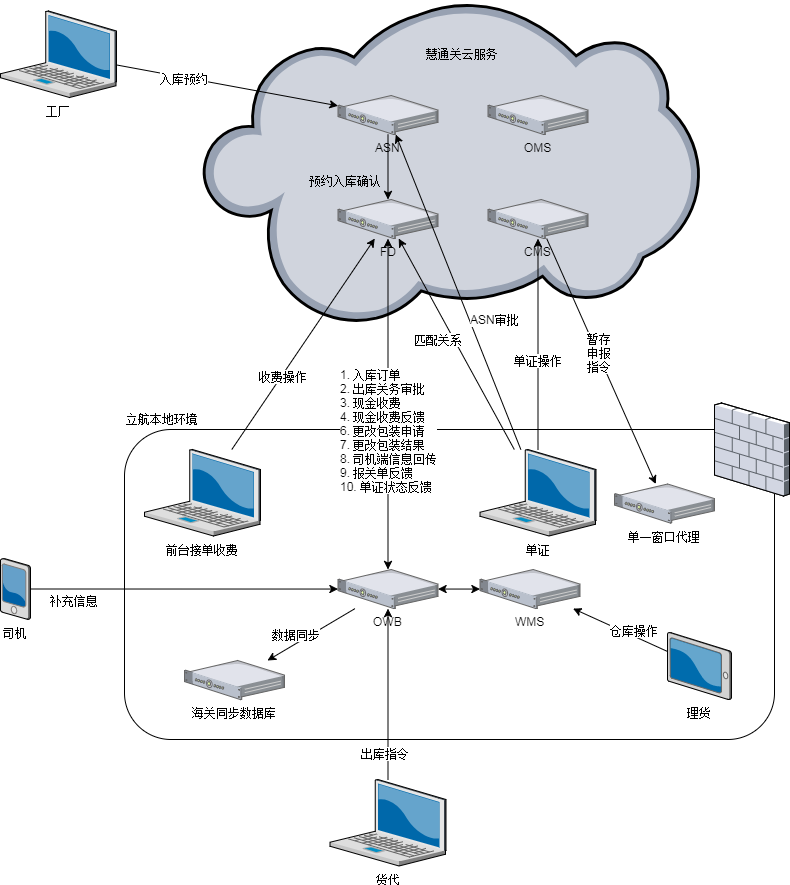

The diagram above was exported from draw.io. Its source (the exported page's mxGraphModel, read from the mxfile embedded in the PNG):
<mxGraphModel dx="1090" dy="789" grid="1" gridSize="10" guides="1" tooltips="1" connect="1" arrows="1" fold="1" page="1" pageScale="1" pageWidth="827" pageHeight="1169" math="0" shadow="0">
  <root>
    <mxCell id="0" />
    <mxCell id="1" parent="0" />
    <mxCell id="y3wmAX_oc7zn2RYR2yW5-16" value="" style="rounded=1;whiteSpace=wrap;html=1;" vertex="1" parent="1">
      <mxGeometry x="140" y="530" width="650" height="310" as="geometry" />
    </mxCell>
    <mxCell id="y3wmAX_oc7zn2RYR2yW5-2" value="" style="verticalLabelPosition=bottom;aspect=fixed;html=1;verticalAlign=top;strokeColor=none;align=center;outlineConnect=0;shape=mxgraph.citrix.cloud;" vertex="1" parent="1">
      <mxGeometry x="218" y="101.5" width="497" height="325" as="geometry" />
    </mxCell>
    <mxCell id="y3wmAX_oc7zn2RYR2yW5-45" style="edgeStyle=none;rounded=0;html=1;startArrow=none;startFill=0;jettySize=auto;orthogonalLoop=1;" edge="1" parent="1" source="y3wmAX_oc7zn2RYR2yW5-3" target="y3wmAX_oc7zn2RYR2yW5-44">
      <mxGeometry relative="1" as="geometry" />
    </mxCell>
    <mxCell id="y3wmAX_oc7zn2RYR2yW5-50" value="暂存&lt;br&gt;申报&lt;br&gt;指令&lt;br&gt;" style="text;html=1;resizable=0;points=[];align=center;verticalAlign=middle;labelBackgroundColor=#ffffff;" vertex="1" connectable="0" parent="y3wmAX_oc7zn2RYR2yW5-45">
      <mxGeometry x="-0.0676" y="2" relative="1" as="geometry">
        <mxPoint as="offset" />
      </mxGeometry>
    </mxCell>
    <mxCell id="y3wmAX_oc7zn2RYR2yW5-3" value="CMS" style="verticalLabelPosition=bottom;aspect=fixed;html=1;verticalAlign=top;strokeColor=none;align=center;outlineConnect=0;shape=mxgraph.citrix.1u_2u_server;" vertex="1" parent="1">
      <mxGeometry x="503.5" y="300" width="100" height="39.1" as="geometry" />
    </mxCell>
    <mxCell id="y3wmAX_oc7zn2RYR2yW5-30" style="edgeStyle=none;rounded=0;html=1;startArrow=none;startFill=0;jettySize=auto;orthogonalLoop=1;" edge="1" parent="1" source="y3wmAX_oc7zn2RYR2yW5-4" target="y3wmAX_oc7zn2RYR2yW5-5">
      <mxGeometry relative="1" as="geometry" />
    </mxCell>
    <mxCell id="y3wmAX_oc7zn2RYR2yW5-47" value="预约入库确认" style="text;html=1;resizable=0;points=[];align=center;verticalAlign=middle;labelBackgroundColor=none;" vertex="1" connectable="0" parent="y3wmAX_oc7zn2RYR2yW5-30">
      <mxGeometry x="0.4453" y="3" relative="1" as="geometry">
        <mxPoint x="-46.5" y="-2" as="offset" />
      </mxGeometry>
    </mxCell>
    <mxCell id="y3wmAX_oc7zn2RYR2yW5-4" value="ASN" style="verticalLabelPosition=bottom;aspect=fixed;html=1;verticalAlign=top;strokeColor=none;align=center;outlineConnect=0;shape=mxgraph.citrix.1u_2u_server;" vertex="1" parent="1">
      <mxGeometry x="353.5" y="196" width="100" height="39.1" as="geometry" />
    </mxCell>
    <mxCell id="y3wmAX_oc7zn2RYR2yW5-22" style="edgeStyle=none;rounded=0;html=1;jettySize=auto;orthogonalLoop=1;startArrow=classic;startFill=1;" edge="1" parent="1" source="y3wmAX_oc7zn2RYR2yW5-5" target="y3wmAX_oc7zn2RYR2yW5-7">
      <mxGeometry relative="1" as="geometry" />
    </mxCell>
    <mxCell id="y3wmAX_oc7zn2RYR2yW5-33" value="&lt;div style=&quot;text-align: left&quot;&gt;1. 入库订单&lt;/div&gt;&lt;div style=&quot;text-align: left&quot;&gt;2. 出库关务审批&lt;/div&gt;&lt;div style=&quot;text-align: left&quot;&gt;3. 现金收费&lt;/div&gt;&lt;div style=&quot;text-align: left&quot;&gt;4. 现金收费反馈&lt;/div&gt;&lt;div style=&quot;text-align: left&quot;&gt;6. 更改包装申请&lt;/div&gt;&lt;div style=&quot;text-align: left&quot;&gt;7. 更改包装结果&lt;/div&gt;&lt;div style=&quot;text-align: left&quot;&gt;8. 司机端信息回传&lt;/div&gt;&lt;div style=&quot;text-align: left&quot;&gt;9. 报关单反馈&lt;/div&gt;&lt;div style=&quot;text-align: left&quot;&gt;10. 单证状态反馈&lt;/div&gt;" style="text;html=1;resizable=0;points=[];align=center;verticalAlign=middle;labelBackgroundColor=#ffffff;" vertex="1" connectable="0" parent="y3wmAX_oc7zn2RYR2yW5-22">
      <mxGeometry x="-0.1786" y="1" relative="1" as="geometry">
        <mxPoint x="-1" y="55" as="offset" />
      </mxGeometry>
    </mxCell>
    <mxCell id="y3wmAX_oc7zn2RYR2yW5-5" value="FD" style="verticalLabelPosition=bottom;aspect=fixed;html=1;verticalAlign=top;strokeColor=none;align=center;outlineConnect=0;shape=mxgraph.citrix.1u_2u_server;" vertex="1" parent="1">
      <mxGeometry x="353.5" y="300" width="100" height="39.1" as="geometry" />
    </mxCell>
    <mxCell id="y3wmAX_oc7zn2RYR2yW5-6" value="" style="verticalLabelPosition=bottom;aspect=fixed;html=1;verticalAlign=top;strokeColor=none;align=center;outlineConnect=0;shape=mxgraph.citrix.firewall;" vertex="1" parent="1">
      <mxGeometry x="730" y="503.5" width="75" height="93" as="geometry" />
    </mxCell>
    <mxCell id="y3wmAX_oc7zn2RYR2yW5-53" style="edgeStyle=none;rounded=0;html=1;startArrow=classic;startFill=1;jettySize=auto;orthogonalLoop=1;" edge="1" parent="1" source="y3wmAX_oc7zn2RYR2yW5-7" target="y3wmAX_oc7zn2RYR2yW5-51">
      <mxGeometry relative="1" as="geometry" />
    </mxCell>
    <mxCell id="y3wmAX_oc7zn2RYR2yW5-56" style="edgeStyle=none;rounded=0;html=1;startArrow=none;startFill=0;jettySize=auto;orthogonalLoop=1;" edge="1" parent="1" source="y3wmAX_oc7zn2RYR2yW5-7" target="y3wmAX_oc7zn2RYR2yW5-55">
      <mxGeometry relative="1" as="geometry" />
    </mxCell>
    <mxCell id="y3wmAX_oc7zn2RYR2yW5-57" value="数据同步" style="text;html=1;resizable=0;points=[];align=center;verticalAlign=middle;labelBackgroundColor=#ffffff;" vertex="1" connectable="0" parent="y3wmAX_oc7zn2RYR2yW5-56">
      <mxGeometry x="0.5106" y="-2" relative="1" as="geometry">
        <mxPoint x="8.5" y="-12" as="offset" />
      </mxGeometry>
    </mxCell>
    <mxCell id="y3wmAX_oc7zn2RYR2yW5-7" value="OWB" style="verticalLabelPosition=bottom;aspect=fixed;html=1;verticalAlign=top;strokeColor=none;align=center;outlineConnect=0;shape=mxgraph.citrix.1u_2u_server;" vertex="1" parent="1">
      <mxGeometry x="353.5" y="670" width="100" height="39.1" as="geometry" />
    </mxCell>
    <mxCell id="y3wmAX_oc7zn2RYR2yW5-13" value="OMS" style="verticalLabelPosition=bottom;aspect=fixed;html=1;verticalAlign=top;strokeColor=none;align=center;outlineConnect=0;shape=mxgraph.citrix.1u_2u_server;" vertex="1" parent="1">
      <mxGeometry x="503.5" y="196" width="100" height="39.1" as="geometry" />
    </mxCell>
    <mxCell id="y3wmAX_oc7zn2RYR2yW5-15" style="edgeStyle=none;rounded=0;html=1;jettySize=auto;orthogonalLoop=1;" edge="1" parent="1" source="y3wmAX_oc7zn2RYR2yW5-14" target="y3wmAX_oc7zn2RYR2yW5-4">
      <mxGeometry relative="1" as="geometry" />
    </mxCell>
    <mxCell id="y3wmAX_oc7zn2RYR2yW5-32" value="入库预约" style="text;html=1;resizable=0;points=[];align=center;verticalAlign=middle;labelBackgroundColor=#ffffff;" vertex="1" connectable="0" parent="y3wmAX_oc7zn2RYR2yW5-15">
      <mxGeometry x="-0.3844" y="-1" relative="1" as="geometry">
        <mxPoint as="offset" />
      </mxGeometry>
    </mxCell>
    <mxCell id="y3wmAX_oc7zn2RYR2yW5-14" value="工厂" style="verticalLabelPosition=bottom;aspect=fixed;html=1;verticalAlign=top;strokeColor=none;align=center;outlineConnect=0;shape=mxgraph.citrix.laptop_2;" vertex="1" parent="1">
      <mxGeometry x="16" y="111.5" width="116" height="86.5" as="geometry" />
    </mxCell>
    <mxCell id="y3wmAX_oc7zn2RYR2yW5-19" style="edgeStyle=none;rounded=0;html=1;jettySize=auto;orthogonalLoop=1;" edge="1" parent="1" source="y3wmAX_oc7zn2RYR2yW5-17" target="y3wmAX_oc7zn2RYR2yW5-5">
      <mxGeometry relative="1" as="geometry" />
    </mxCell>
    <mxCell id="y3wmAX_oc7zn2RYR2yW5-38" value="收费操作" style="text;html=1;resizable=0;points=[];align=center;verticalAlign=middle;labelBackgroundColor=#ffffff;" vertex="1" connectable="0" parent="y3wmAX_oc7zn2RYR2yW5-19">
      <mxGeometry x="-0.2915" y="-1" relative="1" as="geometry">
        <mxPoint as="offset" />
      </mxGeometry>
    </mxCell>
    <mxCell id="y3wmAX_oc7zn2RYR2yW5-17" value="前台接单收费" style="verticalLabelPosition=bottom;aspect=fixed;html=1;verticalAlign=top;strokeColor=none;align=center;outlineConnect=0;shape=mxgraph.citrix.laptop_2;" vertex="1" parent="1">
      <mxGeometry x="160" y="550" width="116" height="86.5" as="geometry" />
    </mxCell>
    <mxCell id="y3wmAX_oc7zn2RYR2yW5-24" style="edgeStyle=none;rounded=0;html=1;startArrow=none;startFill=0;jettySize=auto;orthogonalLoop=1;" edge="1" parent="1" source="y3wmAX_oc7zn2RYR2yW5-23" target="y3wmAX_oc7zn2RYR2yW5-51">
      <mxGeometry relative="1" as="geometry" />
    </mxCell>
    <mxCell id="y3wmAX_oc7zn2RYR2yW5-54" value="仓库操作" style="text;html=1;resizable=0;points=[];align=center;verticalAlign=middle;labelBackgroundColor=#ffffff;" vertex="1" connectable="0" parent="y3wmAX_oc7zn2RYR2yW5-24">
      <mxGeometry x="-0.6109" y="2" relative="1" as="geometry">
        <mxPoint x="-14" y="-15.5" as="offset" />
      </mxGeometry>
    </mxCell>
    <mxCell id="y3wmAX_oc7zn2RYR2yW5-23" value="理货" style="verticalLabelPosition=bottom;aspect=fixed;html=1;verticalAlign=top;strokeColor=none;align=center;outlineConnect=0;shape=mxgraph.citrix.tablet_2;" vertex="1" parent="1">
      <mxGeometry x="683" y="733" width="64" height="67" as="geometry" />
    </mxCell>
    <mxCell id="y3wmAX_oc7zn2RYR2yW5-26" style="edgeStyle=none;rounded=0;html=1;startArrow=none;startFill=0;jettySize=auto;orthogonalLoop=1;" edge="1" parent="1" source="y3wmAX_oc7zn2RYR2yW5-25" target="y3wmAX_oc7zn2RYR2yW5-7">
      <mxGeometry relative="1" as="geometry" />
    </mxCell>
    <mxCell id="y3wmAX_oc7zn2RYR2yW5-37" value="出库指令" style="text;html=1;resizable=0;points=[];align=center;verticalAlign=middle;labelBackgroundColor=#ffffff;" vertex="1" connectable="0" parent="y3wmAX_oc7zn2RYR2yW5-26">
      <mxGeometry x="-0.6897" y="3" relative="1" as="geometry">
        <mxPoint as="offset" />
      </mxGeometry>
    </mxCell>
    <mxCell id="y3wmAX_oc7zn2RYR2yW5-25" value="货代" style="verticalLabelPosition=bottom;aspect=fixed;html=1;verticalAlign=top;strokeColor=none;align=center;outlineConnect=0;shape=mxgraph.citrix.laptop_2;" vertex="1" parent="1">
      <mxGeometry x="345.5" y="880" width="116" height="86.5" as="geometry" />
    </mxCell>
    <mxCell id="y3wmAX_oc7zn2RYR2yW5-31" style="edgeStyle=none;rounded=0;html=1;startArrow=none;startFill=0;jettySize=auto;orthogonalLoop=1;" edge="1" parent="1" source="y3wmAX_oc7zn2RYR2yW5-27" target="y3wmAX_oc7zn2RYR2yW5-7">
      <mxGeometry relative="1" as="geometry">
        <mxPoint x="180" y="440" as="targetPoint" />
      </mxGeometry>
    </mxCell>
    <mxCell id="y3wmAX_oc7zn2RYR2yW5-34" value="补充信息" style="text;html=1;resizable=0;points=[];align=center;verticalAlign=middle;labelBackgroundColor=#ffffff;" vertex="1" connectable="0" parent="y3wmAX_oc7zn2RYR2yW5-31">
      <mxGeometry x="-0.2419" y="-1" relative="1" as="geometry">
        <mxPoint x="-73" y="9.5" as="offset" />
      </mxGeometry>
    </mxCell>
    <mxCell id="y3wmAX_oc7zn2RYR2yW5-27" value="司机" style="verticalLabelPosition=bottom;aspect=fixed;html=1;verticalAlign=top;strokeColor=none;align=center;outlineConnect=0;shape=mxgraph.citrix.pda;" vertex="1" parent="1">
      <mxGeometry x="16" y="659" width="30" height="61" as="geometry" />
    </mxCell>
    <mxCell id="y3wmAX_oc7zn2RYR2yW5-35" value="立航本地环境" style="text;html=1;resizable=0;points=[];autosize=1;align=left;verticalAlign=top;spacingTop=-4;" vertex="1" parent="1">
      <mxGeometry x="140" y="510" width="90" height="20" as="geometry" />
    </mxCell>
    <mxCell id="y3wmAX_oc7zn2RYR2yW5-36" value="慧通关云服务" style="text;html=1;resizable=0;points=[];autosize=1;align=left;verticalAlign=top;spacingTop=-4;" vertex="1" parent="1">
      <mxGeometry x="440" y="145" width="90" height="20" as="geometry" />
    </mxCell>
    <mxCell id="y3wmAX_oc7zn2RYR2yW5-40" style="edgeStyle=none;rounded=0;html=1;startArrow=none;startFill=0;jettySize=auto;orthogonalLoop=1;" edge="1" parent="1" source="y3wmAX_oc7zn2RYR2yW5-39" target="y3wmAX_oc7zn2RYR2yW5-3">
      <mxGeometry relative="1" as="geometry" />
    </mxCell>
    <mxCell id="y3wmAX_oc7zn2RYR2yW5-41" value="单证操作" style="text;html=1;resizable=0;points=[];align=center;verticalAlign=middle;labelBackgroundColor=#ffffff;" vertex="1" connectable="0" parent="y3wmAX_oc7zn2RYR2yW5-40">
      <mxGeometry x="-0.175" y="1" relative="1" as="geometry">
        <mxPoint x="1" y="-3" as="offset" />
      </mxGeometry>
    </mxCell>
    <mxCell id="y3wmAX_oc7zn2RYR2yW5-42" style="edgeStyle=none;rounded=0;html=1;startArrow=none;startFill=0;jettySize=auto;orthogonalLoop=1;" edge="1" parent="1" source="y3wmAX_oc7zn2RYR2yW5-39" target="y3wmAX_oc7zn2RYR2yW5-5">
      <mxGeometry relative="1" as="geometry" />
    </mxCell>
    <mxCell id="y3wmAX_oc7zn2RYR2yW5-43" value="匹配关系" style="text;html=1;resizable=0;points=[];align=center;verticalAlign=middle;labelBackgroundColor=#ffffff;" vertex="1" connectable="0" parent="y3wmAX_oc7zn2RYR2yW5-42">
      <mxGeometry x="-0.2561" y="1" relative="1" as="geometry">
        <mxPoint x="-32.5" y="-32.5" as="offset" />
      </mxGeometry>
    </mxCell>
    <mxCell id="y3wmAX_oc7zn2RYR2yW5-48" style="edgeStyle=none;rounded=0;html=1;startArrow=none;startFill=0;jettySize=auto;orthogonalLoop=1;" edge="1" parent="1" source="y3wmAX_oc7zn2RYR2yW5-39" target="y3wmAX_oc7zn2RYR2yW5-4">
      <mxGeometry relative="1" as="geometry" />
    </mxCell>
    <mxCell id="y3wmAX_oc7zn2RYR2yW5-49" value="ASN审批" style="text;html=1;resizable=0;points=[];align=center;verticalAlign=middle;labelBackgroundColor=#ffffff;" vertex="1" connectable="0" parent="y3wmAX_oc7zn2RYR2yW5-48">
      <mxGeometry x="-0.2078" y="-3" relative="1" as="geometry">
        <mxPoint x="20.5" y="-4.5" as="offset" />
      </mxGeometry>
    </mxCell>
    <mxCell id="y3wmAX_oc7zn2RYR2yW5-39" value="单证" style="verticalLabelPosition=bottom;aspect=fixed;html=1;verticalAlign=top;strokeColor=none;align=center;outlineConnect=0;shape=mxgraph.citrix.laptop_2;" vertex="1" parent="1">
      <mxGeometry x="495.5" y="550" width="116" height="86.5" as="geometry" />
    </mxCell>
    <mxCell id="y3wmAX_oc7zn2RYR2yW5-44" value="单一窗口代理" style="verticalLabelPosition=bottom;aspect=fixed;html=1;verticalAlign=top;strokeColor=none;align=center;outlineConnect=0;shape=mxgraph.citrix.1u_2u_server;" vertex="1" parent="1">
      <mxGeometry x="630" y="584.5" width="100" height="39.1" as="geometry" />
    </mxCell>
    <mxCell id="y3wmAX_oc7zn2RYR2yW5-51" value="WMS" style="verticalLabelPosition=bottom;aspect=fixed;html=1;verticalAlign=top;strokeColor=none;align=center;outlineConnect=0;shape=mxgraph.citrix.1u_2u_server;labelBackgroundColor=none;" vertex="1" parent="1">
      <mxGeometry x="495.5" y="670" width="100" height="39.1" as="geometry" />
    </mxCell>
    <mxCell id="y3wmAX_oc7zn2RYR2yW5-55" value="海关同步数据库" style="verticalLabelPosition=bottom;aspect=fixed;html=1;verticalAlign=top;strokeColor=none;align=center;outlineConnect=0;shape=mxgraph.citrix.1u_2u_server;labelBackgroundColor=none;" vertex="1" parent="1">
      <mxGeometry x="200" y="761" width="100" height="39.1" as="geometry" />
    </mxCell>
  </root>
</mxGraphModel>